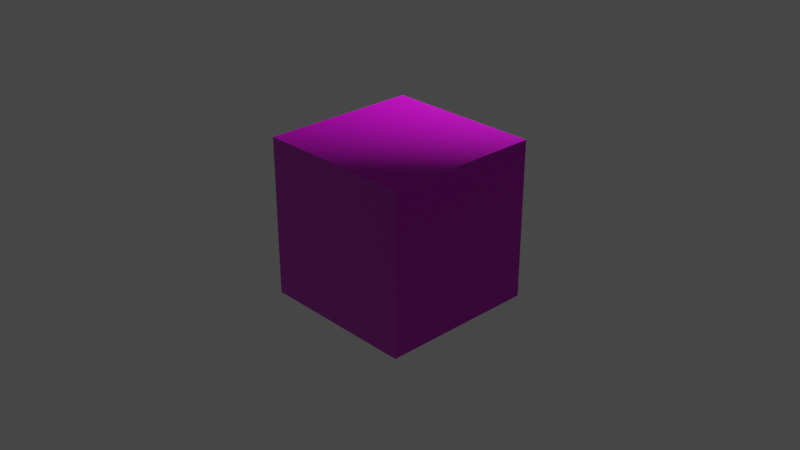 # Source: container.blend  (saved by Blender 2.92.15; exported with 4.5.12 LTS)
import bpy
from mathutils import Matrix  # noqa: F401  (used for matrix-valued properties, if any)

bpy.ops.wm.read_factory_settings(use_empty=True)
scene = bpy.context.scene
scene.name = 'Scene'

# ---- collections
col_collection = bpy.data.collections.new('Collection'); scene.collection.children.link(col_collection)

# ---- images (referenced by path relative to the original .blend; pixels are not part of the script)
import os
ASSET_DIR = os.environ.get("B2B_ASSET_DIR", "")  # directory of the original .blend (textures are referenced by path, not embedded)
HERE = os.path.dirname(os.path.abspath(__file__))  # packed textures are extracted next to this script under _unpacked/

def load_image(name, relpath, width, height, colorspace="sRGB"):
    """Load a texture the original file referenced (path relative to the .blend, or extracted next to this script)."""
    p = next((c for c in (os.path.join(HERE, relpath), os.path.join(ASSET_DIR, relpath)) if relpath and os.path.exists(c)), "")
    if p:
        img = bpy.data.images.load(p, check_existing=True)
        img.name = name
    else:  # same state as the original file: an image datablock whose file is absent (Cycles renders it pink)
        img = bpy.data.images.new(name, width, height)
        img.source = "FILE"
        img.filepath = "//" + (relpath or name)
    img.colorspace_settings.name = colorspace
    return img
img_container_normal_map_png = load_image('container_normal_map.png', 'container_normal_map.png', 1024, 1024, 'sRGB')
img_container_png = load_image('container.png', 'container.png', 1024, 1024, 'sRGB')
img_metal_box_height_map_png = load_image('metal_box_height_map.png', 'metal_box_height_map.png', 1024, 1024, 'sRGB')

# ---- materials (node trees are filled in below, after node groups)
mat_material = bpy.data.materials.new('Material')
mat_material.displacement_method = 'BOTH'
mat_material.alpha_threshold = 0.0
mat_material.line_color = (0.0, 0.0, 0.0, 1.0)

# ---- material node trees
mat_material.use_nodes = True; mat_material.node_tree.nodes.clear()
_N = mat_material.node_tree.nodes; _L = mat_material.node_tree.links
n0 = _N.new('ShaderNodeBsdfPrincipled'); n0.name = 'Principled BSDF'; n0.location = (-29, 300)
n0.distribution = 'GGX'
n0.subsurface_method = 'BURLEY'
n0.inputs[2].default_value = 0.4
n0.inputs[3].default_value = 1.45
n0.inputs[27].default_value = (0.0, 0.0, 0.0, 1.0)
n0.inputs[28].default_value = 1.0
n1 = _N.new('ShaderNodeNormalMap'); n1.name = 'Normal Map'; n1.location = (-343, -210)
n2 = _N.new('ShaderNodeTexImage'); n2.name = 'Image Texture.001'; n2.location = (-735, -310)
n2.image = img_container_normal_map_png
n3 = _N.new('ShaderNodeTexImage'); n3.name = 'Image Texture'; n3.location = (-339, 221)
n3.image = img_container_png
n4 = _N.new('ShaderNodeTexImage'); n4.name = 'Image Texture.002'; n4.location = (381, 197)
n4.image = img_metal_box_height_map_png
n5 = _N.new('ShaderNodeOutputMaterial'); n5.name = 'Material Output'; n5.location = (1002, 322)
n6 = _N.new('ShaderNodeDisplacement'); n6.name = 'Displacement'; n6.location = (708, 251)
n6.inputs[2].default_value = 1.0
_L.new(n0.outputs[0], n5.inputs[0])
_L.new(n3.outputs[0], n0.inputs[0])
_L.new(n1.outputs[0], n0.inputs[5])
_L.new(n2.outputs[0], n1.inputs[1])
_L.new(n4.outputs[0], n6.inputs[0])
_L.new(n6.outputs[0], n5.inputs[2])
n5.is_active_output = True

# ---- world
world_world = bpy.data.worlds.new('World'); scene.world = world_world
world_world.use_nodes = True; world_world.node_tree.nodes.clear()
_N = world_world.node_tree.nodes; _L = world_world.node_tree.links
n0 = _N.new('ShaderNodeOutputWorld'); n0.name = 'World Output'; n0.location = (300, 300)
n1 = _N.new('ShaderNodeBackground'); n1.name = 'Background'; n1.location = (10, 300)
n1.inputs[0].default_value = (0.05088, 0.05088, 0.05088, 1.0)
_L.new(n1.outputs[0], n0.inputs[0])
n0.is_active_output = True
world_world.color = (0.05088, 0.05088, 0.05088)
world_world.use_sun_shadow = False
world_world.sun_shadow_jitter_overblur = 0.0

# ---- cameras
cam_camera = bpy.data.cameras.new('Camera')
cam_camera.clip_end = 100.0
cam_camera.ortho_scale = 7.314

# ---- lights
light_light = bpy.data.lights.new('Light', 'POINT')
light_light.transmission_factor = 0.0
light_light.energy = 1000.0
light_light.shadow_soft_size = 0.1
light_light.shadow_maximum_resolution = 0.006
light_light.use_absolute_resolution = True

# ---- meshes
me_cube = bpy.data.meshes.new('Cube')
me_cube.from_pydata([(1.0, 1.0, 1.0), (1.0, 1.0, -1.0), (1.0, -1.0, 1.0), (1.0, -1.0, -1.0), (-1.0, 1.0, 1.0), (-1.0, 1.0, -1.0), (-1.0, -1.0, 1.0), (-1.0, -1.0, -1.0)], [], [(0, 4, 6, 2), (3, 2, 6, 7), (7, 6, 4, 5), (5, 1, 3, 7), (1, 0, 2, 3), (5, 4, 0, 1)])
_uv = me_cube.uv_layers.new(name='UVMap')
_uv.uv.foreach_set('vector', [0.002668, 0.002366, -0.9981, -0.001751, -0.994, -1.003, 0.006784, -0.9984, 1.008, -0.9943, 0.006784, -0.9984, 0.0109, -1.999, 1.012, -1.995, 0.9952, 2.008, -0.005565, 2.004, -0.001449, 1.003, 0.9993, 1.007, 2.004, 0.0106, 1.003, 0.006482, 1.008, -0.9943, 2.008, -0.9902, 1.003, 0.006482, 0.002668, 0.002366, 0.006784, -0.9984, 1.008, -0.9943, 0.9993, 1.007, -0.001449, 1.003, 0.002668, 0.002366, 1.003, 0.006482])
me_cube.materials.append(mat_material)
me_cube.use_remesh_preserve_volume = False
me_cube.use_remesh_preserve_attributes = False
me_cube.use_mirror_vertex_groups = False
me_cube.update()

# ---- objects
ob_cube = bpy.data.objects.new('Cube', me_cube)
ob_light = bpy.data.objects.new('Light', light_light)
ob_camera = bpy.data.objects.new('Camera', cam_camera)

# ---- transforms, parenting, visibility, modifiers, constraints
ob_cube.location = (0.0, 0.0, 0.0)
ob_cube.lock_rotations_4d = False
ob_cube.empty_display_type = 'ARROWS'
ob_cube.lineart.crease_threshold = 0.0
ob_light.location = (0.6784, 2.724, 3.996)
ob_light.rotation_euler = (0.6503, 0.05522, 1.866)
ob_light.lock_rotations_4d = False
ob_light.empty_display_type = 'ARROWS'
ob_light.color = (0.0, 0.0, 0.0, 0.0)
ob_light.lineart.crease_threshold = 0.0
ob_camera.location = (7.359, -6.926, 4.958)
ob_camera.rotation_euler = (1.109, 0.0, 0.8149)
ob_camera.lock_rotations_4d = False
ob_camera.empty_display_type = 'ARROWS'
ob_camera.color = (0.0, 0.0, 0.0, 0.0)
ob_camera.display_type = 'WIRE'
ob_camera.lineart.crease_threshold = 0.0

# ---- collection membership
col_collection.objects.link(ob_cube)
col_collection.objects.link(ob_light)
col_collection.objects.link(ob_camera)

# ---- scene / render settings (as saved in the file)
scene.camera = ob_camera
scene.frame_start = 1; scene.frame_end = 250; scene.frame_set(3)
scene.render.engine = 'CYCLES'
scene.cycles.use_denoising = False
scene.cycles.samples = 128
scene.cycles.sampling_pattern = 'TABULATED_SOBOL'
scene.cycles.use_adaptive_sampling = False
scene.cycles.use_light_tree = False
scene.view_settings.view_transform = 'Filmic'
bpy.context.view_layer.update()
